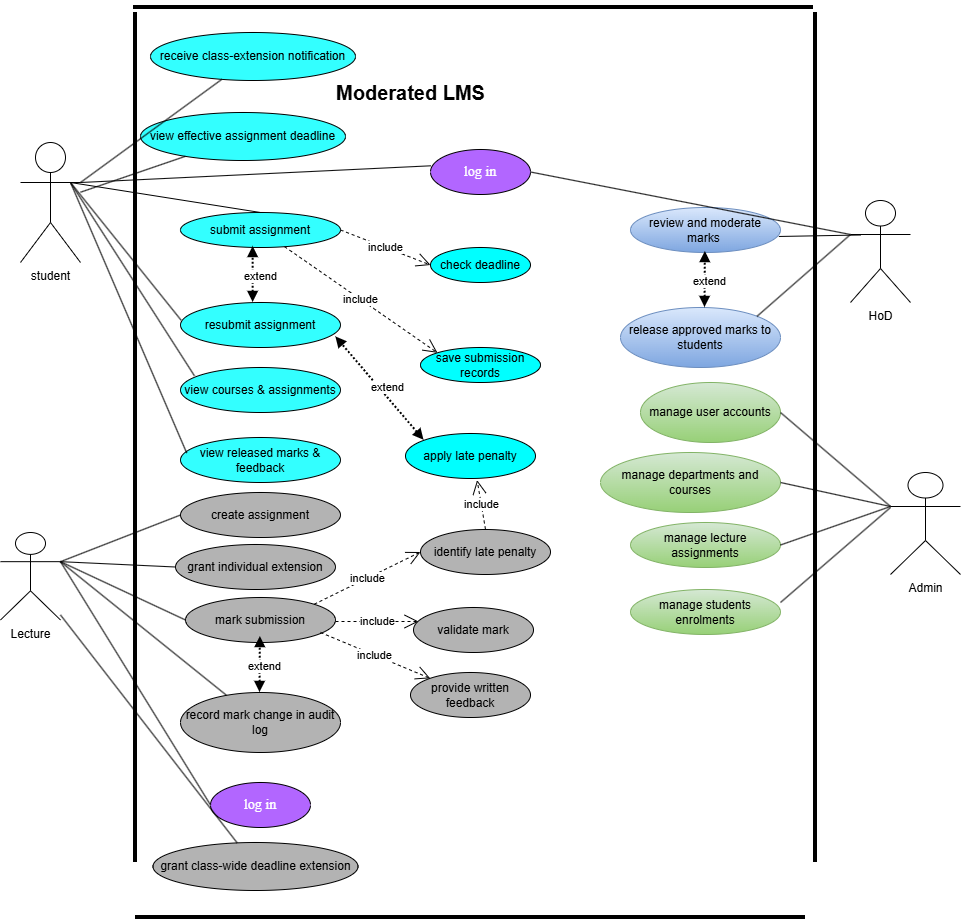

The diagram above was exported from draw.io. Its source (the exported page's mxGraphModel, read from the mxfile embedded in the PNG):
<mxGraphModel dx="1722" dy="1629" grid="1" gridSize="10" guides="1" tooltips="1" connect="1" arrows="1" fold="1" page="1" pageScale="1" pageWidth="850" pageHeight="1100" math="0" shadow="0">
  <root>
    <mxCell id="0" />
    <mxCell id="1" parent="0" />
    <mxCell id="Dt72UEOoc7MxT08Orjj7-1" value="&lt;font face=&quot;Recursive&quot;&gt;&lt;span style=&quot;font-size: 14px; color: light-dark(rgb(255, 255, 255), rgb(255, 255, 255));&quot;&gt;log in&lt;/span&gt;&lt;/font&gt;" style="ellipse;whiteSpace=wrap;html=1;fillColor=#B266FF;" parent="1" vertex="1">
      <mxGeometry x="410" y="47" width="100" height="45" as="geometry" />
    </mxCell>
    <mxCell id="Dt72UEOoc7MxT08Orjj7-2" value="view courses &amp;amp; assignments" style="ellipse;whiteSpace=wrap;html=1;fillColor=#33FFFF;" parent="1" vertex="1">
      <mxGeometry x="160" y="265" width="160" height="45" as="geometry" />
    </mxCell>
    <mxCell id="Dt72UEOoc7MxT08Orjj7-8" value="resubmit assignment" style="ellipse;whiteSpace=wrap;html=1;fillColor=#33FFFF;" parent="1" vertex="1">
      <mxGeometry x="160" y="200" width="160" height="45" as="geometry" />
    </mxCell>
    <mxCell id="Dt72UEOoc7MxT08Orjj7-9" value="view released marks &amp;amp; feedback" style="ellipse;whiteSpace=wrap;html=1;fillColor=#33FFFF;" parent="1" vertex="1">
      <mxGeometry x="160" y="335" width="160" height="45" as="geometry" />
    </mxCell>
    <mxCell id="Dt72UEOoc7MxT08Orjj7-10" value="create assignment" style="ellipse;whiteSpace=wrap;html=1;fillColor=#B3B3B3;" parent="1" vertex="1">
      <mxGeometry x="160" y="390" width="160" height="45" as="geometry" />
    </mxCell>
    <mxCell id="Dt72UEOoc7MxT08Orjj7-11" value="grant individual extension" style="ellipse;whiteSpace=wrap;html=1;fillColor=#B3B3B3;" parent="1" vertex="1">
      <mxGeometry x="155" y="442" width="160" height="45" as="geometry" />
    </mxCell>
    <mxCell id="Dt72UEOoc7MxT08Orjj7-12" value="mark submission" style="ellipse;whiteSpace=wrap;html=1;fillColor=#B3B3B3;" parent="1" vertex="1">
      <mxGeometry x="165" y="495" width="150" height="45" as="geometry" />
    </mxCell>
    <mxCell id="Dt72UEOoc7MxT08Orjj7-13" value="record mark change in audit log" style="ellipse;whiteSpace=wrap;html=1;fillColor=#B3B3B3;" parent="1" vertex="1">
      <mxGeometry x="160" y="590" width="160" height="60" as="geometry" />
    </mxCell>
    <mxCell id="Dt72UEOoc7MxT08Orjj7-14" value="submit assignment" style="ellipse;whiteSpace=wrap;html=1;fillColor=#33FFFF;" parent="1" vertex="1">
      <mxGeometry x="160" y="110" width="160" height="35" as="geometry" />
    </mxCell>
    <mxCell id="Dt72UEOoc7MxT08Orjj7-15" value="check deadline" style="ellipse;whiteSpace=wrap;html=1;fillColor=#00FFFF;" parent="1" vertex="1">
      <mxGeometry x="410" y="145" width="100" height="35" as="geometry" />
    </mxCell>
    <mxCell id="Dt72UEOoc7MxT08Orjj7-16" value="save submission records" style="ellipse;whiteSpace=wrap;html=1;fillColor=#00FFFF;" parent="1" vertex="1">
      <mxGeometry x="400" y="245" width="120" height="35" as="geometry" />
    </mxCell>
    <mxCell id="Dt72UEOoc7MxT08Orjj7-17" value="validate mark" style="ellipse;whiteSpace=wrap;html=1;fillColor=#B3B3B3;" parent="1" vertex="1">
      <mxGeometry x="393" y="505" width="120" height="45" as="geometry" />
    </mxCell>
    <mxCell id="Dt72UEOoc7MxT08Orjj7-18" value="provide written feedback" style="ellipse;whiteSpace=wrap;html=1;fillColor=#B3B3B3;" parent="1" vertex="1">
      <mxGeometry x="390" y="570" width="120" height="45" as="geometry" />
    </mxCell>
    <mxCell id="Dt72UEOoc7MxT08Orjj7-19" value="identify late penalty" style="ellipse;whiteSpace=wrap;html=1;fillColor=#B3B3B3;" parent="1" vertex="1">
      <mxGeometry x="400" y="427" width="130" height="45" as="geometry" />
    </mxCell>
    <mxCell id="Dt72UEOoc7MxT08Orjj7-20" value="review and moderate marks&amp;nbsp;" style="ellipse;whiteSpace=wrap;html=1;fillColor=#dae8fc;strokeColor=#6c8ebf;gradientColor=#7ea6e0;" parent="1" vertex="1">
      <mxGeometry x="610" y="105" width="150" height="45" as="geometry" />
    </mxCell>
    <mxCell id="Dt72UEOoc7MxT08Orjj7-21" value="release approved marks to students" style="ellipse;whiteSpace=wrap;html=1;fillColor=#dae8fc;gradientColor=#7ea6e0;strokeColor=#6c8ebf;" parent="1" vertex="1">
      <mxGeometry x="600" y="205" width="160" height="60" as="geometry" />
    </mxCell>
    <mxCell id="Dt72UEOoc7MxT08Orjj7-22" value="manage user accounts" style="ellipse;whiteSpace=wrap;html=1;fillColor=#d5e8d4;strokeColor=#82b366;gradientColor=#97d077;" parent="1" vertex="1">
      <mxGeometry x="620" y="280" width="140" height="60" as="geometry" />
    </mxCell>
    <mxCell id="Dt72UEOoc7MxT08Orjj7-23" value="manage departments and courses" style="ellipse;whiteSpace=wrap;html=1;fillColor=#d5e8d4;strokeColor=#82b366;gradientColor=#97d077;" parent="1" vertex="1">
      <mxGeometry x="580" y="350" width="180" height="60" as="geometry" />
    </mxCell>
    <mxCell id="Dt72UEOoc7MxT08Orjj7-24" value="manage lecture assignments" style="ellipse;whiteSpace=wrap;html=1;fillColor=#d5e8d4;strokeColor=#82b366;gradientColor=#97d077;" parent="1" vertex="1">
      <mxGeometry x="610" y="420" width="150" height="45" as="geometry" />
    </mxCell>
    <mxCell id="Dt72UEOoc7MxT08Orjj7-25" value="manage students enrolments" style="ellipse;whiteSpace=wrap;html=1;fillColor=#d5e8d4;strokeColor=#82b366;gradientColor=#97d077;" parent="1" vertex="1">
      <mxGeometry x="610" y="487" width="150" height="45" as="geometry" />
    </mxCell>
    <mxCell id="Dt72UEOoc7MxT08Orjj7-26" value="student" style="shape=umlActor;verticalLabelPosition=bottom;verticalAlign=top;html=1;" parent="1" vertex="1">
      <mxGeometry y="40" width="60" height="120" as="geometry" />
    </mxCell>
    <mxCell id="Dt72UEOoc7MxT08Orjj7-30" value="" style="endArrow=none;html=1;rounded=0;entryX=0.5;entryY=0;entryDx=0;entryDy=0;" parent="1" target="Dt72UEOoc7MxT08Orjj7-14" edge="1">
      <mxGeometry x="-0.0604" width="50" height="50" relative="1" as="geometry">
        <Array as="points">
          <mxPoint x="50" y="80" />
        </Array>
        <mxPoint x="60" y="80" as="sourcePoint" />
        <mxPoint x="110" y="30" as="targetPoint" />
      </mxGeometry>
    </mxCell>
    <mxCell id="Dt72UEOoc7MxT08Orjj7-32" value="" style="endArrow=none;html=1;rounded=0;entryX=0.087;entryY=0.184;entryDx=0;entryDy=0;entryPerimeter=0;" parent="1" target="Dt72UEOoc7MxT08Orjj7-2" edge="1">
      <mxGeometry width="50" height="50" relative="1" as="geometry">
        <mxPoint x="50" y="80" as="sourcePoint" />
        <mxPoint x="130" y="160" as="targetPoint" />
      </mxGeometry>
    </mxCell>
    <mxCell id="Dt72UEOoc7MxT08Orjj7-34" value="" style="endArrow=none;html=1;rounded=0;entryX=0.003;entryY=0.39;entryDx=0;entryDy=0;entryPerimeter=0;" parent="1" target="Dt72UEOoc7MxT08Orjj7-8" edge="1">
      <mxGeometry width="50" height="50" relative="1" as="geometry">
        <mxPoint x="50" y="80" as="sourcePoint" />
        <mxPoint x="120" y="166.5" as="targetPoint" />
      </mxGeometry>
    </mxCell>
    <mxCell id="Dt72UEOoc7MxT08Orjj7-35" value="" style="endArrow=none;html=1;rounded=0;entryX=0.039;entryY=0.346;entryDx=0;entryDy=0;entryPerimeter=0;" parent="1" target="Dt72UEOoc7MxT08Orjj7-9" edge="1">
      <mxGeometry width="50" height="50" relative="1" as="geometry">
        <mxPoint x="50" y="80" as="sourcePoint" />
        <mxPoint x="130" y="160" as="targetPoint" />
      </mxGeometry>
    </mxCell>
    <mxCell id="Dt72UEOoc7MxT08Orjj7-36" value="" style="endArrow=none;html=1;rounded=0;exitX=1;exitY=0.3333333333333333;exitDx=0;exitDy=0;exitPerimeter=0;entryX=0.005;entryY=0.362;entryDx=0;entryDy=0;entryPerimeter=0;" parent="1" source="Dt72UEOoc7MxT08Orjj7-26" target="Dt72UEOoc7MxT08Orjj7-1" edge="1">
      <mxGeometry width="50" height="50" relative="1" as="geometry">
        <mxPoint x="290" y="40" as="sourcePoint" />
        <mxPoint x="360" y="40" as="targetPoint" />
      </mxGeometry>
    </mxCell>
    <mxCell id="Dt72UEOoc7MxT08Orjj7-48" value="" style="endArrow=block;startArrow=block;endFill=1;startFill=1;html=1;rounded=0;dashed=1;dashPattern=1 1;strokeWidth=2;entryX=0.454;entryY=0.971;entryDx=0;entryDy=0;entryPerimeter=0;" parent="1" target="Dt72UEOoc7MxT08Orjj7-14" edge="1">
      <mxGeometry width="160" relative="1" as="geometry">
        <mxPoint x="232.64" y="200" as="sourcePoint" />
        <mxPoint x="234.5" y="150" as="targetPoint" />
      </mxGeometry>
    </mxCell>
    <mxCell id="Dt72UEOoc7MxT08Orjj7-49" value="extend" style="edgeLabel;html=1;align=center;verticalAlign=middle;resizable=0;points=[];" parent="Dt72UEOoc7MxT08Orjj7-48" connectable="0" vertex="1">
      <mxGeometry x="-0.0305" y="-4" relative="1" as="geometry">
        <mxPoint x="3" as="offset" />
      </mxGeometry>
    </mxCell>
    <mxCell id="Dt72UEOoc7MxT08Orjj7-50" value="include" style="endArrow=open;endSize=12;dashed=1;html=1;rounded=0;exitX=1;exitY=0.5;exitDx=0;exitDy=0;entryX=0;entryY=0.5;entryDx=0;entryDy=0;" parent="1" source="Dt72UEOoc7MxT08Orjj7-14" target="Dt72UEOoc7MxT08Orjj7-15" edge="1">
      <mxGeometry width="160" relative="1" as="geometry">
        <mxPoint x="300" y="140" as="sourcePoint" />
        <mxPoint x="460" y="140" as="targetPoint" />
      </mxGeometry>
    </mxCell>
    <mxCell id="Dt72UEOoc7MxT08Orjj7-52" value="include" style="endArrow=open;endSize=12;dashed=1;html=1;rounded=0;entryX=0;entryY=0;entryDx=0;entryDy=0;" parent="1" source="Dt72UEOoc7MxT08Orjj7-14" target="Dt72UEOoc7MxT08Orjj7-16" edge="1">
      <mxGeometry width="160" relative="1" as="geometry">
        <mxPoint x="274.99999999999994" y="159.995" as="sourcePoint" />
        <mxPoint x="424.92" y="210" as="targetPoint" />
      </mxGeometry>
    </mxCell>
    <mxCell id="Dt72UEOoc7MxT08Orjj7-53" value="Lecture" style="shape=umlActor;verticalLabelPosition=bottom;verticalAlign=top;html=1;" parent="1" vertex="1">
      <mxGeometry x="-20" y="430" width="60" height="87.5" as="geometry" />
    </mxCell>
    <mxCell id="Dt72UEOoc7MxT08Orjj7-57" value="" style="endArrow=none;html=1;rounded=0;entryX=1;entryY=0.3333333333333333;entryDx=0;entryDy=0;entryPerimeter=0;exitX=0;exitY=0.5;exitDx=0;exitDy=0;" parent="1" source="Dt72UEOoc7MxT08Orjj7-10" target="Dt72UEOoc7MxT08Orjj7-53" edge="1">
      <mxGeometry width="50" height="50" relative="1" as="geometry">
        <mxPoint x="160" y="400" as="sourcePoint" />
        <mxPoint x="120" y="480" as="targetPoint" />
      </mxGeometry>
    </mxCell>
    <mxCell id="Dt72UEOoc7MxT08Orjj7-59" value="" style="endArrow=none;html=1;rounded=0;entryX=1;entryY=0.3333333333333333;entryDx=0;entryDy=0;entryPerimeter=0;exitX=0;exitY=0.5;exitDx=0;exitDy=0;" parent="1" source="Dt72UEOoc7MxT08Orjj7-11" target="Dt72UEOoc7MxT08Orjj7-53" edge="1">
      <mxGeometry width="50" height="50" relative="1" as="geometry">
        <mxPoint x="170" y="470" as="sourcePoint" />
        <mxPoint x="90" y="521" as="targetPoint" />
      </mxGeometry>
    </mxCell>
    <mxCell id="Dt72UEOoc7MxT08Orjj7-60" value="" style="endArrow=none;html=1;rounded=0;entryX=1;entryY=0.3333333333333333;entryDx=0;entryDy=0;entryPerimeter=0;exitX=0;exitY=0.5;exitDx=0;exitDy=0;" parent="1" source="Dt72UEOoc7MxT08Orjj7-12" target="Dt72UEOoc7MxT08Orjj7-53" edge="1">
      <mxGeometry width="50" height="50" relative="1" as="geometry">
        <mxPoint x="160" y="499" as="sourcePoint" />
        <mxPoint x="80" y="550" as="targetPoint" />
      </mxGeometry>
    </mxCell>
    <mxCell id="Dt72UEOoc7MxT08Orjj7-63" value="" style="endArrow=block;startArrow=block;endFill=1;startFill=1;html=1;rounded=0;dashed=1;dashPattern=1 1;strokeWidth=2;entryX=0.454;entryY=0.971;entryDx=0;entryDy=0;entryPerimeter=0;" parent="1" edge="1">
      <mxGeometry width="160" relative="1" as="geometry">
        <mxPoint x="239.5" y="590" as="sourcePoint" />
        <mxPoint x="239.86" y="534" as="targetPoint" />
      </mxGeometry>
    </mxCell>
    <mxCell id="Dt72UEOoc7MxT08Orjj7-64" value="extend" style="edgeLabel;html=1;align=center;verticalAlign=middle;resizable=0;points=[];" parent="Dt72UEOoc7MxT08Orjj7-63" connectable="0" vertex="1">
      <mxGeometry x="-0.0305" y="-4" relative="1" as="geometry">
        <mxPoint as="offset" />
      </mxGeometry>
    </mxCell>
    <mxCell id="Dt72UEOoc7MxT08Orjj7-65" value="include" style="endArrow=open;endSize=12;dashed=1;html=1;rounded=0;entryX=0.042;entryY=0.311;entryDx=0;entryDy=0;entryPerimeter=0;" parent="1" target="Dt72UEOoc7MxT08Orjj7-17" edge="1">
      <mxGeometry width="160" relative="1" as="geometry">
        <mxPoint x="315" y="519" as="sourcePoint" />
        <mxPoint x="405" y="559" as="targetPoint" />
      </mxGeometry>
    </mxCell>
    <mxCell id="Dt72UEOoc7MxT08Orjj7-66" value="include" style="endArrow=open;endSize=12;dashed=1;html=1;rounded=0;" parent="1" target="Dt72UEOoc7MxT08Orjj7-18" edge="1">
      <mxGeometry width="160" relative="1" as="geometry">
        <mxPoint x="300" y="530" as="sourcePoint" />
        <mxPoint x="370" y="570" as="targetPoint" />
      </mxGeometry>
    </mxCell>
    <mxCell id="Dt72UEOoc7MxT08Orjj7-67" value="include" style="endArrow=open;endSize=12;dashed=1;html=1;rounded=0;entryX=0;entryY=0.5;entryDx=0;entryDy=0;exitX=1;exitY=0;exitDx=0;exitDy=0;" parent="1" source="Dt72UEOoc7MxT08Orjj7-12" target="Dt72UEOoc7MxT08Orjj7-19" edge="1">
      <mxGeometry width="160" relative="1" as="geometry">
        <mxPoint x="280" y="540" as="sourcePoint" />
        <mxPoint x="340" y="590" as="targetPoint" />
      </mxGeometry>
    </mxCell>
    <mxCell id="Dt72UEOoc7MxT08Orjj7-68" value="HoD" style="shape=umlActor;verticalLabelPosition=bottom;verticalAlign=top;html=1;" parent="1" vertex="1">
      <mxGeometry x="830" y="98" width="60" height="102" as="geometry" />
    </mxCell>
    <mxCell id="Dt72UEOoc7MxT08Orjj7-69" value="" style="endArrow=none;html=1;rounded=0;exitX=0.989;exitY=0.644;exitDx=0;exitDy=0;exitPerimeter=0;" parent="1" source="Dt72UEOoc7MxT08Orjj7-20" edge="1">
      <mxGeometry width="50" height="50" relative="1" as="geometry">
        <mxPoint x="750" y="142.5" as="sourcePoint" />
        <mxPoint x="840" y="132.5" as="targetPoint" />
      </mxGeometry>
    </mxCell>
    <mxCell id="Dt72UEOoc7MxT08Orjj7-70" value="" style="endArrow=none;html=1;rounded=0;entryX=0;entryY=0.3333333333333333;entryDx=0;entryDy=0;entryPerimeter=0;exitX=1;exitY=0;exitDx=0;exitDy=0;" parent="1" source="Dt72UEOoc7MxT08Orjj7-21" target="Dt72UEOoc7MxT08Orjj7-68" edge="1">
      <mxGeometry width="50" height="50" relative="1" as="geometry">
        <mxPoint x="730" y="200" as="sourcePoint" />
        <mxPoint x="820" y="190" as="targetPoint" />
      </mxGeometry>
    </mxCell>
    <mxCell id="Dt72UEOoc7MxT08Orjj7-71" value="" style="endArrow=block;startArrow=block;endFill=1;startFill=1;html=1;rounded=0;dashed=1;dashPattern=1 1;strokeWidth=2;entryX=0.454;entryY=0.971;entryDx=0;entryDy=0;entryPerimeter=0;" parent="1" edge="1">
      <mxGeometry width="160" relative="1" as="geometry">
        <mxPoint x="684.5" y="205" as="sourcePoint" />
        <mxPoint x="684.86" y="149" as="targetPoint" />
      </mxGeometry>
    </mxCell>
    <mxCell id="Dt72UEOoc7MxT08Orjj7-72" value="extend" style="edgeLabel;html=1;align=center;verticalAlign=middle;resizable=0;points=[];" parent="Dt72UEOoc7MxT08Orjj7-71" connectable="0" vertex="1">
      <mxGeometry x="-0.0305" y="-4" relative="1" as="geometry">
        <mxPoint as="offset" />
      </mxGeometry>
    </mxCell>
    <mxCell id="Dt72UEOoc7MxT08Orjj7-73" value="Admin" style="shape=umlActor;verticalLabelPosition=bottom;verticalAlign=top;html=1;" parent="1" vertex="1">
      <mxGeometry x="870" y="370" width="70" height="102" as="geometry" />
    </mxCell>
    <mxCell id="Dt72UEOoc7MxT08Orjj7-74" value="" style="endArrow=none;html=1;rounded=0;exitX=1;exitY=0.5;exitDx=0;exitDy=0;entryX=0;entryY=0.3333333333333333;entryDx=0;entryDy=0;entryPerimeter=0;" parent="1" source="Dt72UEOoc7MxT08Orjj7-22" target="Dt72UEOoc7MxT08Orjj7-73" edge="1">
      <mxGeometry width="50" height="50" relative="1" as="geometry">
        <mxPoint x="780" y="360" as="sourcePoint" />
        <mxPoint x="860" y="322" as="targetPoint" />
      </mxGeometry>
    </mxCell>
    <mxCell id="Dt72UEOoc7MxT08Orjj7-75" value="" style="endArrow=none;html=1;rounded=0;entryX=0;entryY=0.3333333333333333;entryDx=0;entryDy=0;entryPerimeter=0;exitX=1;exitY=0.5;exitDx=0;exitDy=0;" parent="1" source="Dt72UEOoc7MxT08Orjj7-23" target="Dt72UEOoc7MxT08Orjj7-73" edge="1">
      <mxGeometry width="50" height="50" relative="1" as="geometry">
        <mxPoint x="760" y="495" as="sourcePoint" />
        <mxPoint x="863" y="413" as="targetPoint" />
      </mxGeometry>
    </mxCell>
    <mxCell id="Dt72UEOoc7MxT08Orjj7-76" value="" style="endArrow=none;html=1;rounded=0;entryX=0;entryY=0.3333333333333333;entryDx=0;entryDy=0;entryPerimeter=0;exitX=1;exitY=0.5;exitDx=0;exitDy=0;" parent="1" source="Dt72UEOoc7MxT08Orjj7-24" target="Dt72UEOoc7MxT08Orjj7-73" edge="1">
      <mxGeometry width="50" height="50" relative="1" as="geometry">
        <mxPoint x="767" y="483.5" as="sourcePoint" />
        <mxPoint x="870" y="401.5" as="targetPoint" />
      </mxGeometry>
    </mxCell>
    <mxCell id="Dt72UEOoc7MxT08Orjj7-77" value="" style="endArrow=none;html=1;rounded=0;entryX=0;entryY=0.3333333333333333;entryDx=0;entryDy=0;entryPerimeter=0;exitX=1;exitY=0.289;exitDx=0;exitDy=0;exitPerimeter=0;" parent="1" source="Dt72UEOoc7MxT08Orjj7-25" edge="1">
      <mxGeometry width="50" height="50" relative="1" as="geometry">
        <mxPoint x="767" y="487" as="sourcePoint" />
        <mxPoint x="870" y="405" as="targetPoint" />
      </mxGeometry>
    </mxCell>
    <mxCell id="Dt72UEOoc7MxT08Orjj7-78" value="" style="endArrow=none;html=1;rounded=0;entryX=0;entryY=0.3333333333333333;entryDx=0;entryDy=0;entryPerimeter=0;exitX=1;exitY=0.5;exitDx=0;exitDy=0;" parent="1" source="Dt72UEOoc7MxT08Orjj7-1" target="Dt72UEOoc7MxT08Orjj7-68" edge="1">
      <mxGeometry width="50" height="50" relative="1" as="geometry">
        <mxPoint x="770" y="122" as="sourcePoint" />
        <mxPoint x="873" y="40" as="targetPoint" />
      </mxGeometry>
    </mxCell>
    <mxCell id="Dt72UEOoc7MxT08Orjj7-79" value="apply late penalty" style="ellipse;whiteSpace=wrap;html=1;fillColor=#00FFFF;" parent="1" vertex="1">
      <mxGeometry x="385" y="331" width="130" height="45" as="geometry" />
    </mxCell>
    <mxCell id="Dt72UEOoc7MxT08Orjj7-80" value="include" style="endArrow=open;endSize=12;dashed=1;html=1;rounded=0;exitX=0.5;exitY=0;exitDx=0;exitDy=0;entryX=0.551;entryY=1.037;entryDx=0;entryDy=0;entryPerimeter=0;" parent="1" source="Dt72UEOoc7MxT08Orjj7-19" target="Dt72UEOoc7MxT08Orjj7-79" edge="1">
      <mxGeometry width="160" relative="1" as="geometry">
        <mxPoint x="465" y="463.5" as="sourcePoint" />
        <mxPoint x="455" y="361.5" as="targetPoint" />
      </mxGeometry>
    </mxCell>
    <mxCell id="Dt72UEOoc7MxT08Orjj7-81" value="" style="endArrow=block;startArrow=block;endFill=1;startFill=1;html=1;rounded=0;dashed=1;dashPattern=1 1;strokeWidth=2;entryX=0.971;entryY=0.764;entryDx=0;entryDy=0;entryPerimeter=0;exitX=0;exitY=0;exitDx=0;exitDy=0;" parent="1" source="Dt72UEOoc7MxT08Orjj7-79" target="Dt72UEOoc7MxT08Orjj7-8" edge="1">
      <mxGeometry width="160" relative="1" as="geometry">
        <mxPoint x="370" y="366" as="sourcePoint" />
        <mxPoint x="370.36" y="310" as="targetPoint" />
      </mxGeometry>
    </mxCell>
    <mxCell id="Dt72UEOoc7MxT08Orjj7-82" value="extend" style="edgeLabel;html=1;align=center;verticalAlign=middle;resizable=0;points=[];" parent="Dt72UEOoc7MxT08Orjj7-81" connectable="0" vertex="1">
      <mxGeometry x="-0.0305" y="-4" relative="1" as="geometry">
        <mxPoint x="3" as="offset" />
      </mxGeometry>
    </mxCell>
    <mxCell id="Dt72UEOoc7MxT08Orjj7-83" value="" style="endArrow=none;html=1;rounded=0;entryX=1;entryY=0.3333333333333333;entryDx=0;entryDy=0;entryPerimeter=0;" parent="1" source="Dt72UEOoc7MxT08Orjj7-13" target="Dt72UEOoc7MxT08Orjj7-53" edge="1">
      <mxGeometry width="50" height="50" relative="1" as="geometry">
        <mxPoint x="185" y="659" as="sourcePoint" />
        <mxPoint x="60" y="600" as="targetPoint" />
      </mxGeometry>
    </mxCell>
    <mxCell id="Dt72UEOoc7MxT08Orjj7-84" value="&lt;font face=&quot;Recursive&quot;&gt;&lt;span style=&quot;font-size: 14px; color: light-dark(rgb(255, 255, 255), rgb(255, 255, 255));&quot;&gt;log in&lt;/span&gt;&lt;/font&gt;" style="ellipse;whiteSpace=wrap;html=1;fillColor=#B266FF;" parent="1" vertex="1">
      <mxGeometry x="190" y="680" width="100" height="45" as="geometry" />
    </mxCell>
    <mxCell id="Dt72UEOoc7MxT08Orjj7-85" value="" style="endArrow=none;html=1;rounded=0;entryX=1;entryY=0.3333333333333333;entryDx=0;entryDy=0;entryPerimeter=0;exitX=0;exitY=0.5;exitDx=0;exitDy=0;" parent="1" source="Dt72UEOoc7MxT08Orjj7-84" target="Dt72UEOoc7MxT08Orjj7-53" edge="1">
      <mxGeometry width="50" height="50" relative="1" as="geometry">
        <mxPoint x="236" y="764" as="sourcePoint" />
        <mxPoint x="70" y="630" as="targetPoint" />
      </mxGeometry>
    </mxCell>
    <mxCell id="Dt72UEOoc7MxT08Orjj7-93" value="" style="line;strokeWidth=4;direction=south;html=1;perimeter=backbonePerimeter;points=[];outlineConnect=0;" parent="1" vertex="1">
      <mxGeometry x="110" y="-90" width="10" height="850" as="geometry" />
    </mxCell>
    <mxCell id="Dt72UEOoc7MxT08Orjj7-94" value="" style="line;strokeWidth=4;html=1;perimeter=backbonePerimeter;points=[];outlineConnect=0;" parent="1" vertex="1">
      <mxGeometry x="113" y="-100" width="680" height="10" as="geometry" />
    </mxCell>
    <mxCell id="Dt72UEOoc7MxT08Orjj7-95" value="" style="line;strokeWidth=4;direction=south;html=1;perimeter=backbonePerimeter;points=[];outlineConnect=0;" parent="1" vertex="1">
      <mxGeometry x="790" y="-90" width="10" height="850" as="geometry" />
    </mxCell>
    <mxCell id="Dt72UEOoc7MxT08Orjj7-96" value="" style="line;strokeWidth=4;html=1;perimeter=backbonePerimeter;points=[];outlineConnect=0;" parent="1" vertex="1">
      <mxGeometry x="115" y="810" width="670" height="10" as="geometry" />
    </mxCell>
    <mxCell id="Dt72UEOoc7MxT08Orjj7-97" value="Moderated LMS" style="text;strokeColor=none;fillColor=none;html=1;fontSize=20;fontStyle=1;verticalAlign=middle;align=center;autosizeText=1;" parent="1" vertex="1">
      <mxGeometry x="310" y="-30" width="160" height="40" as="geometry" />
    </mxCell>
    <mxCell id="CR1-UC-01" value="grant class-wide deadline extension" style="ellipse;whiteSpace=wrap;html=1;fillColor=#B3B3B3;" parent="1" vertex="1">
      <mxGeometry x="132.5" y="740" width="205" height="48" as="geometry" />
    </mxCell>
    <mxCell id="CR1-UC-02" value="view effective assignment deadline" style="ellipse;whiteSpace=wrap;html=1;fillColor=#33FFFF;" parent="1" vertex="1">
      <mxGeometry x="120" y="10" width="205" height="48" as="geometry" />
    </mxCell>
    <mxCell id="CR1-UC-03" value="receive class-extension notification" style="ellipse;whiteSpace=wrap;html=1;fillColor=#33FFFF;" parent="1" vertex="1">
      <mxGeometry x="130" y="-70" width="205" height="48" as="geometry" />
    </mxCell>
    <mxCell id="CR1-EDGE-01" style="endArrow=none;html=1;rounded=0;" parent="1" source="Dt72UEOoc7MxT08Orjj7-53" target="CR1-UC-01" edge="1">
      <mxGeometry relative="1" as="geometry" />
    </mxCell>
    <mxCell id="CR1-EDGE-02" style="endArrow=none;html=1;rounded=0;" parent="1" source="Dt72UEOoc7MxT08Orjj7-26" target="CR1-UC-02" edge="1">
      <mxGeometry relative="1" as="geometry" />
    </mxCell>
    <mxCell id="CR1-EDGE-03" style="endArrow=none;html=1;rounded=0;" parent="1" target="CR1-UC-03" edge="1">
      <mxGeometry relative="1" as="geometry">
        <mxPoint x="60" y="80" as="sourcePoint" />
      </mxGeometry>
    </mxCell>
  </root>
</mxGraphModel>